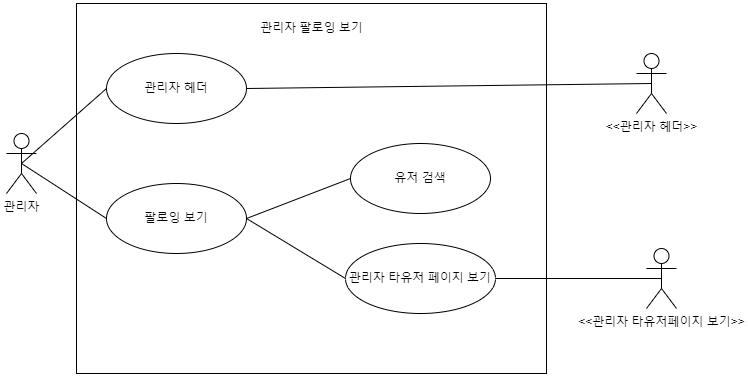

The diagram above was exported from draw.io. Its source (the exported page's mxGraphModel, read from the mxfile embedded in the PNG):
<mxGraphModel dx="1102" dy="1030" grid="1" gridSize="10" guides="1" tooltips="1" connect="1" arrows="1" fold="1" page="1" pageScale="1" pageWidth="827" pageHeight="1169" math="0" shadow="0">
  <root>
    <mxCell id="0" />
    <mxCell id="1" parent="0" />
    <mxCell id="lw8YBadHzjuAMd197Lrb-3" value="관리자" style="shape=umlActor;verticalLabelPosition=bottom;verticalAlign=top;html=1;outlineConnect=0;" parent="1" vertex="1">
      <mxGeometry x="70" y="370" width="30" height="60" as="geometry" />
    </mxCell>
    <mxCell id="lw8YBadHzjuAMd197Lrb-4" value="" style="rounded=0;whiteSpace=wrap;html=1;" parent="1" vertex="1">
      <mxGeometry x="140" y="240" width="470" height="370" as="geometry" />
    </mxCell>
    <mxCell id="lw8YBadHzjuAMd197Lrb-5" value="관리자 팔로잉 보기" style="text;html=1;strokeColor=none;fillColor=none;align=center;verticalAlign=middle;whiteSpace=wrap;rounded=0;" parent="1" vertex="1">
      <mxGeometry x="322.5" y="250" width="105" height="30" as="geometry" />
    </mxCell>
    <mxCell id="lw8YBadHzjuAMd197Lrb-6" value="관리자 헤더" style="ellipse;whiteSpace=wrap;html=1;" parent="1" vertex="1">
      <mxGeometry x="170" y="290" width="140" height="70" as="geometry" />
    </mxCell>
    <mxCell id="lw8YBadHzjuAMd197Lrb-7" value="팔로잉 보기" style="ellipse;whiteSpace=wrap;html=1;" parent="1" vertex="1">
      <mxGeometry x="170" y="420" width="140" height="70" as="geometry" />
    </mxCell>
    <mxCell id="lw8YBadHzjuAMd197Lrb-9" value="유저 검색" style="ellipse;whiteSpace=wrap;html=1;" parent="1" vertex="1">
      <mxGeometry x="414" y="380" width="140" height="70" as="geometry" />
    </mxCell>
    <mxCell id="lw8YBadHzjuAMd197Lrb-11" value="관리자 타유저 페이지 보기" style="ellipse;whiteSpace=wrap;html=1;" parent="1" vertex="1">
      <mxGeometry x="409" y="480" width="150" height="70" as="geometry" />
    </mxCell>
    <mxCell id="lw8YBadHzjuAMd197Lrb-12" value="" style="endArrow=none;html=1;rounded=0;exitX=0.5;exitY=0.5;exitDx=0;exitDy=0;exitPerimeter=0;entryX=0;entryY=0.5;entryDx=0;entryDy=0;" parent="1" source="lw8YBadHzjuAMd197Lrb-3" target="lw8YBadHzjuAMd197Lrb-6" edge="1">
      <mxGeometry width="50" height="50" relative="1" as="geometry">
        <mxPoint x="390" y="550" as="sourcePoint" />
        <mxPoint x="440" y="500" as="targetPoint" />
      </mxGeometry>
    </mxCell>
    <mxCell id="lw8YBadHzjuAMd197Lrb-13" value="" style="endArrow=none;html=1;rounded=0;exitX=0.5;exitY=0.5;exitDx=0;exitDy=0;exitPerimeter=0;entryX=0;entryY=0.5;entryDx=0;entryDy=0;" parent="1" source="lw8YBadHzjuAMd197Lrb-3" target="lw8YBadHzjuAMd197Lrb-7" edge="1">
      <mxGeometry width="50" height="50" relative="1" as="geometry">
        <mxPoint x="95" y="410" as="sourcePoint" />
        <mxPoint x="180" y="335" as="targetPoint" />
      </mxGeometry>
    </mxCell>
    <mxCell id="lw8YBadHzjuAMd197Lrb-14" value="" style="endArrow=none;html=1;rounded=0;exitX=1;exitY=0.5;exitDx=0;exitDy=0;entryX=0;entryY=0.5;entryDx=0;entryDy=0;" parent="1" source="lw8YBadHzjuAMd197Lrb-7" target="lw8YBadHzjuAMd197Lrb-9" edge="1">
      <mxGeometry width="50" height="50" relative="1" as="geometry">
        <mxPoint x="95" y="410" as="sourcePoint" />
        <mxPoint x="180" y="465" as="targetPoint" />
      </mxGeometry>
    </mxCell>
    <mxCell id="lw8YBadHzjuAMd197Lrb-16" value="" style="endArrow=none;html=1;rounded=0;exitX=1;exitY=0.5;exitDx=0;exitDy=0;entryX=0;entryY=0.5;entryDx=0;entryDy=0;" parent="1" source="lw8YBadHzjuAMd197Lrb-7" target="lw8YBadHzjuAMd197Lrb-11" edge="1">
      <mxGeometry width="50" height="50" relative="1" as="geometry">
        <mxPoint x="320" y="465" as="sourcePoint" />
        <mxPoint x="400" y="465" as="targetPoint" />
      </mxGeometry>
    </mxCell>
    <mxCell id="lw8YBadHzjuAMd197Lrb-17" value="&amp;lt;&amp;lt;관리자 헤더&amp;gt;&amp;gt;" style="shape=umlActor;verticalLabelPosition=bottom;verticalAlign=top;html=1;outlineConnect=0;" parent="1" vertex="1">
      <mxGeometry x="700" y="290" width="30" height="60" as="geometry" />
    </mxCell>
    <mxCell id="lw8YBadHzjuAMd197Lrb-18" value="&amp;lt;&amp;lt;관리자 타유저페이지 보기&amp;gt;&amp;gt;" style="shape=umlActor;verticalLabelPosition=bottom;verticalAlign=top;html=1;outlineConnect=0;" parent="1" vertex="1">
      <mxGeometry x="710" y="485" width="30" height="60" as="geometry" />
    </mxCell>
    <mxCell id="lw8YBadHzjuAMd197Lrb-19" value="" style="endArrow=none;html=1;rounded=0;exitX=1;exitY=0.5;exitDx=0;exitDy=0;entryX=0.5;entryY=0.5;entryDx=0;entryDy=0;entryPerimeter=0;" parent="1" source="lw8YBadHzjuAMd197Lrb-6" target="lw8YBadHzjuAMd197Lrb-17" edge="1">
      <mxGeometry width="50" height="50" relative="1" as="geometry">
        <mxPoint x="320" y="465" as="sourcePoint" />
        <mxPoint x="400" y="385" as="targetPoint" />
      </mxGeometry>
    </mxCell>
    <mxCell id="lw8YBadHzjuAMd197Lrb-20" value="" style="endArrow=none;html=1;rounded=0;exitX=1;exitY=0.5;exitDx=0;exitDy=0;entryX=0.5;entryY=0.5;entryDx=0;entryDy=0;entryPerimeter=0;" parent="1" source="lw8YBadHzjuAMd197Lrb-11" target="lw8YBadHzjuAMd197Lrb-18" edge="1">
      <mxGeometry width="50" height="50" relative="1" as="geometry">
        <mxPoint x="320" y="335" as="sourcePoint" />
        <mxPoint x="725" y="330" as="targetPoint" />
      </mxGeometry>
    </mxCell>
  </root>
</mxGraphModel>